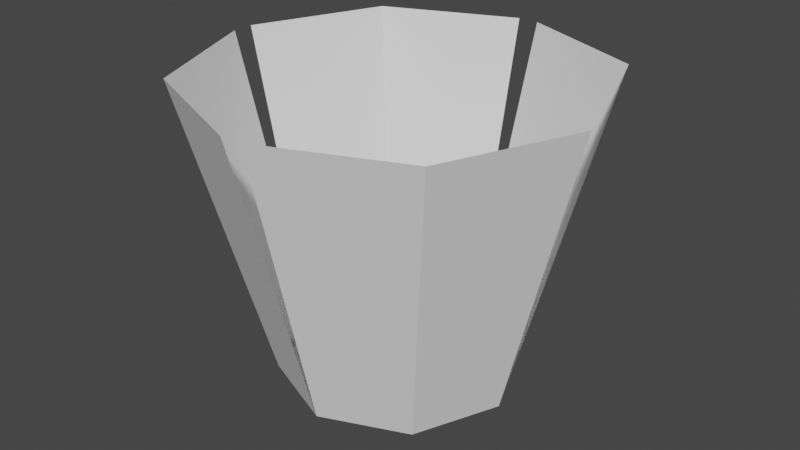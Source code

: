 # Source: winflag.blend  (saved by Blender 2.92.15; exported with 4.5.12 LTS)
import bpy
from mathutils import Matrix  # noqa: F401  (used for matrix-valued properties, if any)

bpy.ops.wm.read_factory_settings(use_empty=True)
scene = bpy.context.scene
scene.name = 'Scene'

# ---- collections
col_collection = bpy.data.collections.new('Collection'); scene.collection.children.link(col_collection)

# ---- world
world_world = bpy.data.worlds.new('World'); scene.world = world_world
world_world.use_nodes = True; world_world.node_tree.nodes.clear()
_N = world_world.node_tree.nodes; _L = world_world.node_tree.links
n0 = _N.new('ShaderNodeOutputWorld'); n0.name = 'World Output'; n0.location = (300, 300)
n1 = _N.new('ShaderNodeBackground'); n1.name = 'Background'; n1.location = (10, 300)
n1.inputs[0].default_value = (0.05088, 0.05088, 0.05088, 1.0)
_L.new(n1.outputs[0], n0.inputs[0])
n0.is_active_output = True
world_world.color = (0.05088, 0.05088, 0.05088)
world_world.use_sun_shadow = False
world_world.sun_shadow_jitter_overblur = 0.0

# ---- meshes
me_cylinder = bpy.data.meshes.new('Cylinder')
me_cylinder.from_pydata([(0.0, 0.0, -1.0), (-8.742e-08, -1.0, -1.0), (-0.08857, -1.659, 1.507), (-0.7071, -0.7071, -1.0), (-1.199, -1.199, 1.507), (-1.0, 1.192e-08, -1.0), (-1.659, -0.08857, 1.507), (0.0, 0.0, -1.0), (-8.742e-08, -1.0, -1.0), (-0.7071, -0.7071, -1.0), (-1.0, 1.192e-08, -1.0), (-1.025e-08, 0.0, -0.7789), (-7.834e-08, -0.7789, -0.7789), (-0.5508, -0.5508, -0.7789), (-0.7789, 9.288e-09, -0.7789)], [], [(0, 3, 1), (1, 3, 4, 2), (0, 5, 3), (3, 5, 6, 4), (7, 9, 8), (7, 10, 9), (11, 12, 13), (11, 13, 14), (13, 12, 8, 1), (13, 1, 8, 3, 9), (0, 7, 10, 5), (13, 9, 3, 14), (14, 3, 9, 5, 10)])
_uv = me_cylinder.uv_layers.new(name='UVMap')
_uv.uv.foreach_set('vector', [0.75, 0.25, 0.5803, 0.08029, 0.75, 0.01, 0.5, 0.5, 0.375, 0.5, 0.375, 1.0, 0.5, 1.0, 0.75, 0.25, 0.51, 0.25, 0.5803, 0.08029, 0.375, 0.5, 0.25, 0.5, 0.25, 1.0, 0.375, 1.0, 0.75, 0.25, 0.5803, 0.08029, 0.75, 0.01, 0.75, 0.25, 0.51, 0.25, 0.5803, 0.08029, 0.75, 0.25, 0.75, 0.01, 0.5803, 0.08029, 0.75, 0.25, 0.5803, 0.08029, 0.51, 0.25, 0.5803, 0.08029, 0.75, 0.01, 0.0, 0.0, 0.0, 0.0, 0.5803, 0.08029, 0.0, 0.0, 0.0, 0.0, 0.0, 0.0, 0.0, 0.0, 0.75, 0.25, 0.75, 0.25, 0.51, 0.25, 0.51, 0.25, 0.5803, 0.08029, 0.0, 0.0, 0.0, 0.0, 0.51, 0.25, 0.51, 0.25, 0.0, 0.0, 0.0, 0.0, 0.51, 0.25, 0.51, 0.25])
me_cylinder.use_remesh_fix_poles = True
me_cylinder.use_remesh_preserve_attributes = False
me_cylinder.use_mirror_vertex_groups = False
me_cylinder.update()

# ---- objects
ob_cylinder = bpy.data.objects.new('Cylinder', me_cylinder)

# ---- transforms, parenting, visibility, modifiers, constraints
ob_cylinder.location = (0.0, 0.0, 1.0)
ob_cylinder.lineart.crease_threshold = 0.0
_m = ob_cylinder.modifiers.new('Mirror', 'MIRROR')
_m.use_axis = (True, True, False)

# ---- collection membership
col_collection.objects.link(ob_cylinder)

# ---- scene / render settings (as saved in the file)
scene.frame_start = 1; scene.frame_end = 250; scene.frame_set(1)
scene.render.engine = 'BLENDER_EEVEE_NEXT'
scene.cycles.use_denoising = False
scene.cycles.samples = 128
scene.cycles.sampling_pattern = 'TABULATED_SOBOL'
scene.cycles.use_adaptive_sampling = False
scene.cycles.use_light_tree = False
scene.view_settings.view_transform = 'Filmic'
bpy.context.view_layer.update()

# ---- added for rendering (the .blend has no active camera and no usable light): camera, sun
cam_auto = bpy.data.cameras.new('AutoCamera')
cam_auto.lens = 50.0
cam_auto.sensor_width = 36.0
cam_auto.clip_end = 1000.0
ob_auto_camera = bpy.data.objects.new('AutoCamera', cam_auto)
scene.collection.objects.link(ob_auto_camera)
ob_auto_camera.location = (4.92146, -5.90576, 5.19065)
ob_auto_camera.rotation_euler = (1.09748, -7.21219e-08, 0.694738)
scene.camera = ob_auto_camera
light_auto_sun = bpy.data.lights.new('AutoSun', 'SUN')
light_auto_sun.energy = 3.0
light_auto_sun.angle = 0.0523599
ob_auto_sun = bpy.data.objects.new('AutoSun', light_auto_sun)
scene.collection.objects.link(ob_auto_sun)
ob_auto_sun.rotation_euler = (0.872665, 0.174533, 0.523599)
bpy.context.view_layer.update()
